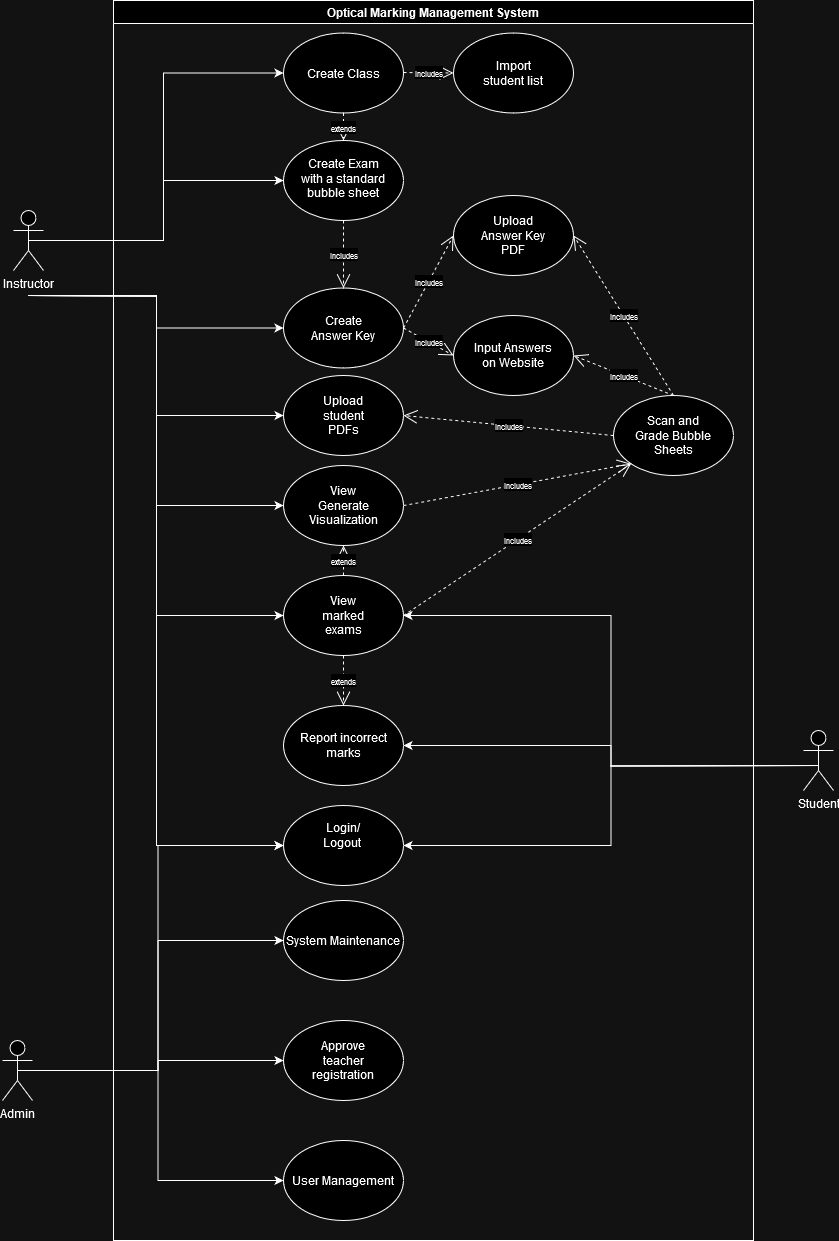

The diagram above was exported from draw.io. Its source (the exported page's mxGraphModel, read from the mxfile embedded in the PNG):
<mxGraphModel dx="1290" dy="1762" grid="1" gridSize="10" guides="1" tooltips="1" connect="1" arrows="1" fold="1" page="1" pageScale="1" pageWidth="850" pageHeight="1100" background="none" math="0" shadow="0">
  <root>
    <mxCell id="0" />
    <mxCell id="1" parent="0" />
    <mxCell id="wEdR4ObRCt39FicKwqUI-39" style="edgeStyle=orthogonalEdgeStyle;rounded=0;orthogonalLoop=1;jettySize=auto;html=1;exitX=0.5;exitY=0.5;exitDx=0;exitDy=0;exitPerimeter=0;entryX=0;entryY=0.5;entryDx=0;entryDy=0;" parent="1" source="_nkrMn-_z2HnJyLQBcrT-1" target="_nkrMn-_z2HnJyLQBcrT-7" edge="1">
      <mxGeometry relative="1" as="geometry" />
    </mxCell>
    <mxCell id="wEdR4ObRCt39FicKwqUI-40" style="edgeStyle=orthogonalEdgeStyle;rounded=0;orthogonalLoop=1;jettySize=auto;html=1;exitX=0.5;exitY=0.5;exitDx=0;exitDy=0;exitPerimeter=0;entryX=0;entryY=0.5;entryDx=0;entryDy=0;" parent="1" source="_nkrMn-_z2HnJyLQBcrT-1" target="_nkrMn-_z2HnJyLQBcrT-34" edge="1">
      <mxGeometry relative="1" as="geometry" />
    </mxCell>
    <mxCell id="_nkrMn-_z2HnJyLQBcrT-1" value="Instructor" style="shape=umlActor;verticalLabelPosition=bottom;verticalAlign=top;html=1;outlineConnect=0;" parent="1" vertex="1">
      <mxGeometry x="60" y="120" width="30" height="60" as="geometry" />
    </mxCell>
    <mxCell id="wEdR4ObRCt39FicKwqUI-25" style="edgeStyle=orthogonalEdgeStyle;rounded=0;orthogonalLoop=1;jettySize=auto;html=1;exitX=0.5;exitY=0.5;exitDx=0;exitDy=0;exitPerimeter=0;entryX=1;entryY=0.5;entryDx=0;entryDy=0;" parent="1" target="wEdR4ObRCt39FicKwqUI-2" edge="1">
      <mxGeometry relative="1" as="geometry">
        <mxPoint x="865" y="675" as="sourcePoint" />
      </mxGeometry>
    </mxCell>
    <mxCell id="wEdR4ObRCt39FicKwqUI-26" style="edgeStyle=orthogonalEdgeStyle;rounded=0;orthogonalLoop=1;jettySize=auto;html=1;exitX=0.5;exitY=0.5;exitDx=0;exitDy=0;exitPerimeter=0;entryX=1;entryY=0.5;entryDx=0;entryDy=0;" parent="1" target="_nkrMn-_z2HnJyLQBcrT-47" edge="1">
      <mxGeometry relative="1" as="geometry">
        <mxPoint x="865" y="675" as="sourcePoint" />
      </mxGeometry>
    </mxCell>
    <mxCell id="_nkrMn-_z2HnJyLQBcrT-31" value="Student" style="shape=umlActor;verticalLabelPosition=bottom;verticalAlign=top;html=1;outlineConnect=0;" parent="1" vertex="1">
      <mxGeometry x="850" y="640" width="30" height="60" as="geometry" />
    </mxCell>
    <mxCell id="wEdR4ObRCt39FicKwqUI-29" style="edgeStyle=orthogonalEdgeStyle;rounded=0;orthogonalLoop=1;jettySize=auto;html=1;exitX=0.5;exitY=0.5;exitDx=0;exitDy=0;exitPerimeter=0;entryX=0;entryY=0.5;entryDx=0;entryDy=0;" parent="1" source="8mV0B1ipOYmgQg_yK5bL-1" target="wEdR4ObRCt39FicKwqUI-2" edge="1">
      <mxGeometry relative="1" as="geometry" />
    </mxCell>
    <mxCell id="8mV0B1ipOYmgQg_yK5bL-1" value="Admin" style="shape=umlActor;verticalLabelPosition=bottom;verticalAlign=top;html=1;outlineConnect=0;" parent="1" vertex="1">
      <mxGeometry x="49" y="950" width="30" height="60" as="geometry" />
    </mxCell>
    <mxCell id="rl76fzekKIinNYNc1ZQu-10" value="Optical Marking Management System" style="swimlane;whiteSpace=wrap;html=1;" parent="1" vertex="1">
      <mxGeometry x="160" y="-90" width="640" height="1240" as="geometry" />
    </mxCell>
    <mxCell id="_nkrMn-_z2HnJyLQBcrT-10" value="" style="group" parent="rl76fzekKIinNYNc1ZQu-10" connectable="0" vertex="1">
      <mxGeometry x="170" y="140" width="120" height="80" as="geometry" />
    </mxCell>
    <mxCell id="_nkrMn-_z2HnJyLQBcrT-7" value="" style="ellipse;whiteSpace=wrap;html=1;" parent="_nkrMn-_z2HnJyLQBcrT-10" vertex="1">
      <mxGeometry width="120" height="80" as="geometry" />
    </mxCell>
    <mxCell id="_nkrMn-_z2HnJyLQBcrT-9" value="Create Exam with a standard bubble sheet" style="text;html=1;align=center;verticalAlign=middle;whiteSpace=wrap;rounded=0;" parent="_nkrMn-_z2HnJyLQBcrT-10" vertex="1">
      <mxGeometry x="15" y="15" width="90" height="45" as="geometry" />
    </mxCell>
    <mxCell id="8mV0B1ipOYmgQg_yK5bL-8" value="" style="group" parent="rl76fzekKIinNYNc1ZQu-10" connectable="0" vertex="1">
      <mxGeometry x="170" y="1020" width="130" height="80" as="geometry" />
    </mxCell>
    <mxCell id="8mV0B1ipOYmgQg_yK5bL-4" value="" style="ellipse;whiteSpace=wrap;html=1;" parent="8mV0B1ipOYmgQg_yK5bL-8" vertex="1">
      <mxGeometry width="120" height="80" as="geometry" />
    </mxCell>
    <mxCell id="8mV0B1ipOYmgQg_yK5bL-7" value="Approve teacher registration" style="text;html=1;align=center;verticalAlign=middle;whiteSpace=wrap;rounded=0;" parent="8mV0B1ipOYmgQg_yK5bL-8" vertex="1">
      <mxGeometry x="30" y="25" width="60" height="30" as="geometry" />
    </mxCell>
    <mxCell id="_nkrMn-_z2HnJyLQBcrT-41" value="" style="group" parent="rl76fzekKIinNYNc1ZQu-10" connectable="0" vertex="1">
      <mxGeometry x="170" y="575" width="120" height="80" as="geometry" />
    </mxCell>
    <mxCell id="_nkrMn-_z2HnJyLQBcrT-39" value="" style="ellipse;whiteSpace=wrap;html=1;" parent="_nkrMn-_z2HnJyLQBcrT-41" vertex="1">
      <mxGeometry width="120" height="80" as="geometry" />
    </mxCell>
    <mxCell id="_nkrMn-_z2HnJyLQBcrT-40" value="View marked exams" style="text;html=1;align=center;verticalAlign=middle;whiteSpace=wrap;rounded=0;" parent="_nkrMn-_z2HnJyLQBcrT-41" vertex="1">
      <mxGeometry x="30" y="25" width="60" height="30" as="geometry" />
    </mxCell>
    <mxCell id="_nkrMn-_z2HnJyLQBcrT-45" value="" style="group" parent="rl76fzekKIinNYNc1ZQu-10" connectable="0" vertex="1">
      <mxGeometry x="170" y="465" width="120" height="80" as="geometry" />
    </mxCell>
    <mxCell id="_nkrMn-_z2HnJyLQBcrT-42" value="" style="ellipse;whiteSpace=wrap;html=1;" parent="_nkrMn-_z2HnJyLQBcrT-45" vertex="1">
      <mxGeometry width="120" height="80" as="geometry" />
    </mxCell>
    <mxCell id="_nkrMn-_z2HnJyLQBcrT-44" value="View Generate Visualization" style="text;html=1;align=center;verticalAlign=middle;whiteSpace=wrap;rounded=0;" parent="_nkrMn-_z2HnJyLQBcrT-45" vertex="1">
      <mxGeometry x="20" y="25" width="80" height="30" as="geometry" />
    </mxCell>
    <mxCell id="_nkrMn-_z2HnJyLQBcrT-23" value="" style="group" parent="rl76fzekKIinNYNc1ZQu-10" connectable="0" vertex="1">
      <mxGeometry x="170" y="375" width="120" height="80" as="geometry" />
    </mxCell>
    <mxCell id="_nkrMn-_z2HnJyLQBcrT-21" value="" style="ellipse;whiteSpace=wrap;html=1;" parent="_nkrMn-_z2HnJyLQBcrT-23" vertex="1">
      <mxGeometry width="120" height="80" as="geometry" />
    </mxCell>
    <mxCell id="_nkrMn-_z2HnJyLQBcrT-22" value="Upload student PDFs" style="text;html=1;align=center;verticalAlign=middle;whiteSpace=wrap;rounded=0;" parent="_nkrMn-_z2HnJyLQBcrT-23" vertex="1">
      <mxGeometry x="30" y="25" width="60" height="30" as="geometry" />
    </mxCell>
    <mxCell id="_nkrMn-_z2HnJyLQBcrT-17" value="" style="group" parent="rl76fzekKIinNYNc1ZQu-10" connectable="0" vertex="1">
      <mxGeometry x="170" y="287.5" width="120" height="80" as="geometry" />
    </mxCell>
    <mxCell id="_nkrMn-_z2HnJyLQBcrT-18" value="" style="group" parent="_nkrMn-_z2HnJyLQBcrT-17" connectable="0" vertex="1">
      <mxGeometry width="120" height="80" as="geometry" />
    </mxCell>
    <mxCell id="_nkrMn-_z2HnJyLQBcrT-15" value="" style="ellipse;whiteSpace=wrap;html=1;" parent="_nkrMn-_z2HnJyLQBcrT-18" vertex="1">
      <mxGeometry width="120" height="80" as="geometry" />
    </mxCell>
    <mxCell id="_nkrMn-_z2HnJyLQBcrT-16" value="Create Answer Key" style="text;html=1;align=center;verticalAlign=middle;whiteSpace=wrap;rounded=0;" parent="_nkrMn-_z2HnJyLQBcrT-18" vertex="1">
      <mxGeometry x="25" y="27.5" width="70" height="25" as="geometry" />
    </mxCell>
    <mxCell id="wEdR4ObRCt39FicKwqUI-1" value="" style="group" parent="rl76fzekKIinNYNc1ZQu-10" connectable="0" vertex="1">
      <mxGeometry x="170" y="795" width="120" height="80" as="geometry" />
    </mxCell>
    <mxCell id="wEdR4ObRCt39FicKwqUI-2" value="" style="ellipse;whiteSpace=wrap;html=1;" parent="wEdR4ObRCt39FicKwqUI-1" vertex="1">
      <mxGeometry y="10" width="120" height="80" as="geometry" />
    </mxCell>
    <mxCell id="wEdR4ObRCt39FicKwqUI-3" value="Login/Logout&amp;nbsp;" style="text;html=1;align=center;verticalAlign=middle;whiteSpace=wrap;rounded=0;" parent="wEdR4ObRCt39FicKwqUI-1" vertex="1">
      <mxGeometry x="25" y="22.5" width="70" height="35" as="geometry" />
    </mxCell>
    <mxCell id="_nkrMn-_z2HnJyLQBcrT-13" value="" style="group" parent="rl76fzekKIinNYNc1ZQu-10" connectable="0" vertex="1">
      <mxGeometry x="500" y="395" width="120" height="80" as="geometry" />
    </mxCell>
    <mxCell id="_nkrMn-_z2HnJyLQBcrT-11" value="" style="ellipse;whiteSpace=wrap;html=1;" parent="_nkrMn-_z2HnJyLQBcrT-13" vertex="1">
      <mxGeometry width="120" height="80" as="geometry" />
    </mxCell>
    <mxCell id="_nkrMn-_z2HnJyLQBcrT-12" value="Scan and Grade Bubble Sheets" style="text;html=1;align=center;verticalAlign=middle;whiteSpace=wrap;rounded=0;" parent="_nkrMn-_z2HnJyLQBcrT-13" vertex="1">
      <mxGeometry x="20" y="17.5" width="80" height="45" as="geometry" />
    </mxCell>
    <mxCell id="wEdR4ObRCt39FicKwqUI-4" value="System Maintenance" style="ellipse;whiteSpace=wrap;html=1;" parent="rl76fzekKIinNYNc1ZQu-10" vertex="1">
      <mxGeometry x="170" y="900" width="120" height="80" as="geometry" />
    </mxCell>
    <mxCell id="wEdR4ObRCt39FicKwqUI-6" value="User Management" style="ellipse;whiteSpace=wrap;html=1;" parent="rl76fzekKIinNYNc1ZQu-10" vertex="1">
      <mxGeometry x="170" y="1140" width="120" height="80" as="geometry" />
    </mxCell>
    <mxCell id="_nkrMn-_z2HnJyLQBcrT-37" value="" style="group" parent="rl76fzekKIinNYNc1ZQu-10" connectable="0" vertex="1">
      <mxGeometry x="170" y="32.5" width="120" height="80" as="geometry" />
    </mxCell>
    <mxCell id="_nkrMn-_z2HnJyLQBcrT-34" value="Create Class" style="ellipse;whiteSpace=wrap;html=1;" parent="_nkrMn-_z2HnJyLQBcrT-37" vertex="1">
      <mxGeometry width="120" height="80" as="geometry" />
    </mxCell>
    <mxCell id="wEdR4ObRCt39FicKwqUI-42" value="" style="group" parent="rl76fzekKIinNYNc1ZQu-10" connectable="0" vertex="1">
      <mxGeometry x="340" y="32.5" width="120" height="80" as="geometry" />
    </mxCell>
    <mxCell id="wEdR4ObRCt39FicKwqUI-43" value="" style="ellipse;whiteSpace=wrap;html=1;" parent="wEdR4ObRCt39FicKwqUI-42" vertex="1">
      <mxGeometry width="120" height="80" as="geometry" />
    </mxCell>
    <mxCell id="wEdR4ObRCt39FicKwqUI-44" value="Import student list" style="text;html=1;align=center;verticalAlign=middle;whiteSpace=wrap;rounded=0;" parent="wEdR4ObRCt39FicKwqUI-42" vertex="1">
      <mxGeometry x="20" y="17.5" width="80" height="45" as="geometry" />
    </mxCell>
    <mxCell id="wEdR4ObRCt39FicKwqUI-48" value="" style="group" parent="rl76fzekKIinNYNc1ZQu-10" connectable="0" vertex="1">
      <mxGeometry x="340" y="315" width="120" height="80" as="geometry" />
    </mxCell>
    <mxCell id="wEdR4ObRCt39FicKwqUI-49" value="" style="ellipse;whiteSpace=wrap;html=1;" parent="wEdR4ObRCt39FicKwqUI-48" vertex="1">
      <mxGeometry width="120" height="80" as="geometry" />
    </mxCell>
    <mxCell id="wEdR4ObRCt39FicKwqUI-50" value="Input Answers on Website" style="text;html=1;align=center;verticalAlign=middle;whiteSpace=wrap;rounded=0;" parent="wEdR4ObRCt39FicKwqUI-48" vertex="1">
      <mxGeometry x="20" y="17.5" width="80" height="45" as="geometry" />
    </mxCell>
    <mxCell id="wEdR4ObRCt39FicKwqUI-45" value="" style="group" parent="rl76fzekKIinNYNc1ZQu-10" connectable="0" vertex="1">
      <mxGeometry x="340" y="195" width="120" height="80" as="geometry" />
    </mxCell>
    <mxCell id="wEdR4ObRCt39FicKwqUI-46" value="" style="ellipse;whiteSpace=wrap;html=1;" parent="wEdR4ObRCt39FicKwqUI-45" vertex="1">
      <mxGeometry width="120" height="80" as="geometry" />
    </mxCell>
    <mxCell id="wEdR4ObRCt39FicKwqUI-47" value="Upload Answer Key PDF" style="text;html=1;align=center;verticalAlign=middle;whiteSpace=wrap;rounded=0;" parent="wEdR4ObRCt39FicKwqUI-45" vertex="1">
      <mxGeometry x="20" y="17.5" width="80" height="45" as="geometry" />
    </mxCell>
    <mxCell id="wEdR4ObRCt39FicKwqUI-53" value="&lt;font style=&quot;font-size: 8px;&quot;&gt;includes&lt;/font&gt;" style="endArrow=open;endSize=12;dashed=1;html=1;rounded=0;entryX=0;entryY=0.5;entryDx=0;entryDy=0;" parent="rl76fzekKIinNYNc1ZQu-10" target="wEdR4ObRCt39FicKwqUI-43" edge="1">
      <mxGeometry width="160" relative="1" as="geometry">
        <mxPoint x="290" y="72" as="sourcePoint" />
        <mxPoint x="340" y="70" as="targetPoint" />
      </mxGeometry>
    </mxCell>
    <mxCell id="wEdR4ObRCt39FicKwqUI-55" value="&lt;font style=&quot;font-size: 8px;&quot;&gt;includes&lt;/font&gt;" style="endArrow=open;endSize=12;dashed=1;html=1;rounded=0;entryX=0;entryY=0.5;entryDx=0;entryDy=0;exitX=1;exitY=0.5;exitDx=0;exitDy=0;" parent="rl76fzekKIinNYNc1ZQu-10" source="_nkrMn-_z2HnJyLQBcrT-15" target="wEdR4ObRCt39FicKwqUI-46" edge="1">
      <mxGeometry width="160" relative="1" as="geometry">
        <mxPoint x="300" y="137" as="sourcePoint" />
        <mxPoint x="360" y="138" as="targetPoint" />
      </mxGeometry>
    </mxCell>
    <mxCell id="wEdR4ObRCt39FicKwqUI-56" value="&lt;font style=&quot;font-size: 8px;&quot;&gt;includes&lt;/font&gt;" style="endArrow=open;endSize=12;dashed=1;html=1;rounded=0;entryX=0;entryY=0.5;entryDx=0;entryDy=0;exitX=1;exitY=0.5;exitDx=0;exitDy=0;" parent="rl76fzekKIinNYNc1ZQu-10" source="_nkrMn-_z2HnJyLQBcrT-15" target="wEdR4ObRCt39FicKwqUI-49" edge="1">
      <mxGeometry width="160" relative="1" as="geometry">
        <mxPoint x="300" y="325" as="sourcePoint" />
        <mxPoint x="350" y="245" as="targetPoint" />
      </mxGeometry>
    </mxCell>
    <mxCell id="wEdR4ObRCt39FicKwqUI-58" value="&lt;font style=&quot;font-size: 8px;&quot;&gt;includes&lt;/font&gt;" style="endArrow=open;endSize=12;dashed=1;html=1;rounded=0;exitX=0.5;exitY=0;exitDx=0;exitDy=0;entryX=1;entryY=0.5;entryDx=0;entryDy=0;" parent="rl76fzekKIinNYNc1ZQu-10" source="_nkrMn-_z2HnJyLQBcrT-11" target="wEdR4ObRCt39FicKwqUI-46" edge="1">
      <mxGeometry width="160" relative="1" as="geometry">
        <mxPoint x="300" y="325" as="sourcePoint" />
        <mxPoint x="620" y="285" as="targetPoint" />
      </mxGeometry>
    </mxCell>
    <mxCell id="wEdR4ObRCt39FicKwqUI-102" value="&lt;font style=&quot;font-size: 8px;&quot;&gt;includes&lt;/font&gt;" style="endArrow=open;endSize=12;dashed=1;html=1;rounded=0;exitX=0.5;exitY=0;exitDx=0;exitDy=0;entryX=1;entryY=0.5;entryDx=0;entryDy=0;" parent="rl76fzekKIinNYNc1ZQu-10" source="_nkrMn-_z2HnJyLQBcrT-11" target="wEdR4ObRCt39FicKwqUI-49" edge="1">
      <mxGeometry width="160" relative="1" as="geometry">
        <mxPoint x="570" y="405" as="sourcePoint" />
        <mxPoint x="470" y="245" as="targetPoint" />
      </mxGeometry>
    </mxCell>
    <mxCell id="wEdR4ObRCt39FicKwqUI-103" value="&lt;font style=&quot;font-size: 8px;&quot;&gt;extends&lt;/font&gt;" style="endArrow=open;endSize=12;dashed=1;html=1;rounded=0;entryX=0.5;entryY=0;entryDx=0;entryDy=0;exitX=0.5;exitY=1;exitDx=0;exitDy=0;" parent="rl76fzekKIinNYNc1ZQu-10" source="_nkrMn-_z2HnJyLQBcrT-34" target="_nkrMn-_z2HnJyLQBcrT-7" edge="1">
      <mxGeometry width="160" relative="1" as="geometry">
        <mxPoint x="300" y="82" as="sourcePoint" />
        <mxPoint x="360" y="83" as="targetPoint" />
      </mxGeometry>
    </mxCell>
    <mxCell id="wEdR4ObRCt39FicKwqUI-105" value="&lt;font style=&quot;font-size: 8px;&quot;&gt;includes&lt;/font&gt;" style="endArrow=open;endSize=12;dashed=1;html=1;rounded=0;exitX=0;exitY=0.5;exitDx=0;exitDy=0;entryX=1;entryY=0.5;entryDx=0;entryDy=0;" parent="rl76fzekKIinNYNc1ZQu-10" source="_nkrMn-_z2HnJyLQBcrT-11" target="_nkrMn-_z2HnJyLQBcrT-21" edge="1">
      <mxGeometry width="160" relative="1" as="geometry">
        <mxPoint x="570" y="405" as="sourcePoint" />
        <mxPoint x="470" y="365" as="targetPoint" />
      </mxGeometry>
    </mxCell>
    <mxCell id="wEdR4ObRCt39FicKwqUI-107" value="&lt;font style=&quot;font-size: 8px;&quot;&gt;includes&lt;/font&gt;" style="endArrow=open;endSize=12;dashed=1;html=1;rounded=0;entryX=0;entryY=1;entryDx=0;entryDy=0;exitX=1;exitY=0.5;exitDx=0;exitDy=0;" parent="rl76fzekKIinNYNc1ZQu-10" source="_nkrMn-_z2HnJyLQBcrT-42" target="_nkrMn-_z2HnJyLQBcrT-11" edge="1">
      <mxGeometry width="160" relative="1" as="geometry">
        <mxPoint x="300" y="338" as="sourcePoint" />
        <mxPoint x="350" y="365" as="targetPoint" />
      </mxGeometry>
    </mxCell>
    <mxCell id="wEdR4ObRCt39FicKwqUI-110" value="&lt;font style=&quot;font-size: 8px;&quot;&gt;extends&lt;/font&gt;" style="endArrow=open;endSize=12;dashed=1;html=1;rounded=0;entryX=0.5;entryY=1;entryDx=0;entryDy=0;exitX=0.5;exitY=0;exitDx=0;exitDy=0;" parent="rl76fzekKIinNYNc1ZQu-10" source="_nkrMn-_z2HnJyLQBcrT-39" target="_nkrMn-_z2HnJyLQBcrT-42" edge="1">
      <mxGeometry width="160" relative="1" as="geometry">
        <mxPoint x="300" y="625" as="sourcePoint" />
        <mxPoint x="528" y="473" as="targetPoint" />
        <mxPoint as="offset" />
      </mxGeometry>
    </mxCell>
    <mxCell id="_nkrMn-_z2HnJyLQBcrT-47" value="Report incorrect marks" style="ellipse;whiteSpace=wrap;html=1;" parent="rl76fzekKIinNYNc1ZQu-10" vertex="1">
      <mxGeometry x="170" y="705" width="120" height="80" as="geometry" />
    </mxCell>
    <mxCell id="wEdR4ObRCt39FicKwqUI-116" value="&lt;font style=&quot;font-size: 8px;&quot;&gt;extends&lt;/font&gt;" style="endArrow=open;endSize=12;dashed=1;html=1;rounded=0;entryX=0.5;entryY=0;entryDx=0;entryDy=0;exitX=0.5;exitY=1;exitDx=0;exitDy=0;" parent="rl76fzekKIinNYNc1ZQu-10" source="_nkrMn-_z2HnJyLQBcrT-39" target="_nkrMn-_z2HnJyLQBcrT-47" edge="1">
      <mxGeometry width="160" relative="1" as="geometry">
        <mxPoint x="310" y="675" as="sourcePoint" />
        <mxPoint x="240" y="665" as="targetPoint" />
        <mxPoint as="offset" />
      </mxGeometry>
    </mxCell>
    <mxCell id="9GmMGY1xNS6eHci1ndDc-1" value="&lt;font style=&quot;font-size: 8px;&quot;&gt;includes&lt;/font&gt;" style="endArrow=open;endSize=12;dashed=1;html=1;rounded=0;entryX=0.5;entryY=0;entryDx=0;entryDy=0;exitX=0.5;exitY=1;exitDx=0;exitDy=0;" edge="1" parent="rl76fzekKIinNYNc1ZQu-10" source="_nkrMn-_z2HnJyLQBcrT-7" target="_nkrMn-_z2HnJyLQBcrT-15">
      <mxGeometry width="160" relative="1" as="geometry">
        <mxPoint x="300" y="338" as="sourcePoint" />
        <mxPoint x="350" y="245" as="targetPoint" />
      </mxGeometry>
    </mxCell>
    <mxCell id="wEdR4ObRCt39FicKwqUI-11" style="edgeStyle=orthogonalEdgeStyle;rounded=0;orthogonalLoop=1;jettySize=auto;html=1;exitX=0.5;exitY=0.5;exitDx=0;exitDy=0;exitPerimeter=0;entryX=0;entryY=0.5;entryDx=0;entryDy=0;" parent="1" target="_nkrMn-_z2HnJyLQBcrT-21" edge="1">
      <mxGeometry relative="1" as="geometry">
        <mxPoint x="75" y="205.00000000000023" as="sourcePoint" />
        <mxPoint x="340" y="245" as="targetPoint" />
      </mxGeometry>
    </mxCell>
    <mxCell id="wEdR4ObRCt39FicKwqUI-13" style="edgeStyle=orthogonalEdgeStyle;rounded=0;orthogonalLoop=1;jettySize=auto;html=1;exitX=0.5;exitY=0.5;exitDx=0;exitDy=0;exitPerimeter=0;entryX=0;entryY=0.5;entryDx=0;entryDy=0;" parent="1" target="_nkrMn-_z2HnJyLQBcrT-15" edge="1">
      <mxGeometry relative="1" as="geometry">
        <mxPoint x="75" y="205.00000000000023" as="sourcePoint" />
        <mxPoint x="340" y="425" as="targetPoint" />
      </mxGeometry>
    </mxCell>
    <mxCell id="wEdR4ObRCt39FicKwqUI-14" style="edgeStyle=orthogonalEdgeStyle;rounded=0;orthogonalLoop=1;jettySize=auto;html=1;exitX=0.5;exitY=0.5;exitDx=0;exitDy=0;exitPerimeter=0;entryX=0;entryY=0.5;entryDx=0;entryDy=0;" parent="1" target="_nkrMn-_z2HnJyLQBcrT-42" edge="1">
      <mxGeometry relative="1" as="geometry">
        <mxPoint x="75" y="205.00000000000023" as="sourcePoint" />
        <mxPoint x="340" y="515" as="targetPoint" />
      </mxGeometry>
    </mxCell>
    <mxCell id="wEdR4ObRCt39FicKwqUI-15" style="edgeStyle=orthogonalEdgeStyle;rounded=0;orthogonalLoop=1;jettySize=auto;html=1;exitX=0.5;exitY=0.5;exitDx=0;exitDy=0;exitPerimeter=0;entryX=0;entryY=0.5;entryDx=0;entryDy=0;" parent="1" target="wEdR4ObRCt39FicKwqUI-2" edge="1">
      <mxGeometry relative="1" as="geometry">
        <mxPoint x="75" y="205.00000000000023" as="sourcePoint" />
        <mxPoint x="340" y="605" as="targetPoint" />
      </mxGeometry>
    </mxCell>
    <mxCell id="wEdR4ObRCt39FicKwqUI-27" style="edgeStyle=orthogonalEdgeStyle;rounded=0;orthogonalLoop=1;jettySize=auto;html=1;exitX=0.5;exitY=0.5;exitDx=0;exitDy=0;exitPerimeter=0;entryX=1;entryY=0.5;entryDx=0;entryDy=0;" parent="1" target="_nkrMn-_z2HnJyLQBcrT-39" edge="1">
      <mxGeometry relative="1" as="geometry">
        <mxPoint x="865" y="675" as="sourcePoint" />
        <mxPoint x="460" y="785" as="targetPoint" />
      </mxGeometry>
    </mxCell>
    <mxCell id="wEdR4ObRCt39FicKwqUI-30" style="edgeStyle=orthogonalEdgeStyle;rounded=0;orthogonalLoop=1;jettySize=auto;html=1;exitX=0.5;exitY=0.5;exitDx=0;exitDy=0;exitPerimeter=0;entryX=0;entryY=0.5;entryDx=0;entryDy=0;" parent="1" source="8mV0B1ipOYmgQg_yK5bL-1" target="wEdR4ObRCt39FicKwqUI-4" edge="1">
      <mxGeometry relative="1" as="geometry">
        <mxPoint x="74" y="990" as="sourcePoint" />
        <mxPoint x="340" y="640" as="targetPoint" />
      </mxGeometry>
    </mxCell>
    <mxCell id="wEdR4ObRCt39FicKwqUI-31" style="edgeStyle=orthogonalEdgeStyle;rounded=0;orthogonalLoop=1;jettySize=auto;html=1;exitX=0.5;exitY=0.5;exitDx=0;exitDy=0;exitPerimeter=0;entryX=0;entryY=0.5;entryDx=0;entryDy=0;" parent="1" source="8mV0B1ipOYmgQg_yK5bL-1" target="8mV0B1ipOYmgQg_yK5bL-4" edge="1">
      <mxGeometry relative="1" as="geometry">
        <mxPoint x="74" y="990" as="sourcePoint" />
        <mxPoint x="340" y="920" as="targetPoint" />
      </mxGeometry>
    </mxCell>
    <mxCell id="wEdR4ObRCt39FicKwqUI-32" style="edgeStyle=orthogonalEdgeStyle;rounded=0;orthogonalLoop=1;jettySize=auto;html=1;exitX=0.5;exitY=0.5;exitDx=0;exitDy=0;exitPerimeter=0;entryX=0;entryY=0.5;entryDx=0;entryDy=0;" parent="1" source="8mV0B1ipOYmgQg_yK5bL-1" target="wEdR4ObRCt39FicKwqUI-6" edge="1">
      <mxGeometry relative="1" as="geometry">
        <mxPoint x="74" y="990" as="sourcePoint" />
        <mxPoint x="340" y="1020" as="targetPoint" />
      </mxGeometry>
    </mxCell>
    <mxCell id="wEdR4ObRCt39FicKwqUI-108" value="&lt;font style=&quot;font-size: 8px;&quot;&gt;includes&lt;/font&gt;" style="endArrow=open;endSize=12;dashed=1;html=1;rounded=0;entryX=0;entryY=1;entryDx=0;entryDy=0;" parent="1" target="_nkrMn-_z2HnJyLQBcrT-11" edge="1">
      <mxGeometry width="160" relative="1" as="geometry">
        <mxPoint x="450" y="525" as="sourcePoint" />
        <mxPoint x="688" y="383" as="targetPoint" />
      </mxGeometry>
    </mxCell>
    <mxCell id="wEdR4ObRCt39FicKwqUI-109" style="edgeStyle=orthogonalEdgeStyle;rounded=0;orthogonalLoop=1;jettySize=auto;html=1;exitX=0.5;exitY=0.5;exitDx=0;exitDy=0;exitPerimeter=0;entryX=0;entryY=0.5;entryDx=0;entryDy=0;" parent="1" target="_nkrMn-_z2HnJyLQBcrT-39" edge="1">
      <mxGeometry relative="1" as="geometry">
        <mxPoint x="75" y="205.00000000000023" as="sourcePoint" />
        <mxPoint x="340" y="665" as="targetPoint" />
      </mxGeometry>
    </mxCell>
  </root>
</mxGraphModel>